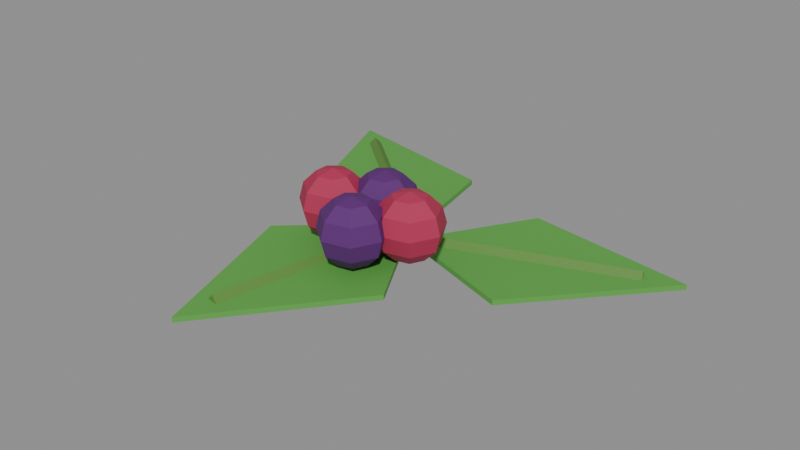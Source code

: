 # Source: mulberry-leaf.blend  (saved by Blender 5.2.45; exported with 4.5.12 LTS)
import bpy
from mathutils import Matrix  # noqa: F401  (used for matrix-valued properties, if any)

bpy.ops.wm.read_factory_settings(use_empty=True)
scene = bpy.context.scene
scene.name = 'Scene'

# ---- collections
col_col_lowpoly = bpy.data.collections.new('COL_LowPoly'); scene.collection.children.link(col_col_lowpoly)

# ---- images (referenced by path relative to the original .blend; pixels are not part of the script)
import os
ASSET_DIR = os.environ.get("B2B_ASSET_DIR", "")  # directory of the original .blend (textures are referenced by path, not embedded)
HERE = os.path.dirname(os.path.abspath(__file__))  # packed textures are extracted next to this script under _unpacked/

def load_image(name, relpath, width, height, colorspace="sRGB"):
    """Load a texture the original file referenced (path relative to the .blend, or extracted next to this script)."""
    p = next((c for c in (os.path.join(HERE, relpath), os.path.join(ASSET_DIR, relpath)) if relpath and os.path.exists(c)), "")
    if p:
        img = bpy.data.images.load(p, check_existing=True)
        img.name = name
    else:  # same state as the original file: an image datablock whose file is absent (Cycles renders it pink)
        img = bpy.data.images.new(name, width, height)
        img.source = "FILE"
        img.filepath = "//" + (relpath or name)
    img.colorspace_settings.name = colorspace
    return img
img_mulberry_leaf_basecolor = load_image('mulberry-leaf_BaseColor', '_unpacked/mulberry-leaf_BaseColor.bb4359b4.png', 128, 192, 'sRGB')
img_mulberry_leaf_maskmap = load_image('mulberry-leaf_MaskMap', '_unpacked/mulberry-leaf_MaskMap.b2843ed0.png', 128, 192, 'Non-Color')

# ---- materials (node trees are filled in below, after node groups)
mat_m_mulberry_leaf = bpy.data.materials.new('M_mulberry-leaf')

# ---- material node trees
mat_m_mulberry_leaf.use_nodes = True; mat_m_mulberry_leaf.node_tree.nodes.clear()
_N = mat_m_mulberry_leaf.node_tree.nodes; _L = mat_m_mulberry_leaf.node_tree.links
n0 = _N.new('ShaderNodeBsdfPrincipled'); n0.name = 'Principled BSDF'; n0.location = (-200, 100)
n0.inputs[10].default_value = 0.005
n1 = _N.new('ShaderNodeOutputMaterial'); n1.name = 'Material Output'; n1.location = (200, 100)
n2 = _N.new('ShaderNodeTexImage'); n2.name = 'Image Texture'; n2.location = (0, 0)
n2.image = img_mulberry_leaf_basecolor
n2.interpolation = 'Closest'
n3 = _N.new('ShaderNodeTexImage'); n3.name = 'Image Texture.001'; n3.location = (0, 0)
n3.image = img_mulberry_leaf_maskmap
n3.interpolation = 'Closest'
n4 = _N.new('ShaderNodeSeparateColor'); n4.name = 'Separate Color'; n4.location = (0, 0)
n5 = _N.new('ShaderNodeMath'); n5.name = 'Math'; n5.location = (0, 0)
n5.operation = 'SUBTRACT'
n5.inputs[0].default_value = 1.0
_L.new(n0.outputs[0], n1.inputs[0])
_L.new(n2.outputs[0], n0.inputs[0])
_L.new(n3.outputs[0], n4.inputs[0])
_L.new(n4.outputs[0], n0.inputs[1])
_L.new(n3.outputs[1], n5.inputs[1])
_L.new(n5.outputs[0], n0.inputs[2])
n1.is_active_output = True

# ---- meshes
me_mulberry_leaf = bpy.data.meshes.new('mulberry-leaf')
me_mulberry_leaf.from_pydata([(0.0, 0.0, 0.001), (0.05294, 0.08844, 0.001), (0.1879, 0.0684, 0.001), (0.09741, -0.03372, 0.001), (0.0, 0.0, 0.005), (0.05294, 0.08844, 0.005), (0.1879, 0.0684, 0.005), (0.09741, -0.03372, 0.005), (3.547e-10, 1.291e-10, 0.0), (-0.00171, 0.004698, 0.005), (-3.547e-10, -1.291e-10, 0.01), (0.00171, -0.004698, 0.005), (0.1597, 0.05814, 1.304e-08), (0.158, 0.06284, 0.005), (0.1597, 0.05814, 0.01), (0.1615, 0.05344, 0.005), (0.0, 0.0, 0.007), (-0.1031, 0.00163, 0.007), (-0.1532, 0.1286, 0.007), (-0.0195, 0.1012, 0.007), (0.0, 0.0, 0.011), (-0.1031, 0.00163, 0.011), (-0.1532, 0.1286, 0.011), (-0.0195, 0.1012, 0.011), (-2.892e-10, 2.426e-10, 0.006), (-0.003214, -0.00383, 0.011), (2.892e-10, -2.426e-10, 0.016), (0.003214, 0.00383, 0.011), (-0.1302, 0.1093, 0.006), (-0.1334, 0.1054, 0.011), (-0.1302, 0.1093, 0.016), (-0.127, 0.1131, 0.011), (0.0, 0.0, 0.013), (0.05012, -0.09007, 0.013), (-0.03473, -0.197, 0.013), (-0.0779, -0.0675, 0.013), (0.0, 0.0, 0.017), (0.05012, -0.09007, 0.017), (-0.03473, -0.197, 0.017), (-0.0779, -0.0675, 0.017), (-6.555e-11, -3.718e-10, 0.012), (0.004924, -0.0008682, 0.017), (6.555e-11, 3.718e-10, 0.022), (-0.004924, 0.0008682, 0.017), (-0.02952, -0.1674, 0.012), (-0.0246, -0.1683, 0.017), (-0.02952, -0.1674, 0.022), (-0.03444, -0.1665, 0.017), (0.0, -0.03, 0.019), (0.013, -0.03, 0.02248), (0.008105, -0.01984, 0.02248), (-0.002893, -0.01733, 0.02248), (-0.01171, -0.02436, 0.02248), (-0.01171, -0.03564, 0.02248), (-0.002893, -0.04267, 0.02248), (0.008105, -0.04016, 0.02248), (0.02252, -0.03, 0.032), (0.01404, -0.0124, 0.032), (-0.00501, -0.008048, 0.032), (-0.02029, -0.02023, 0.032), (-0.02029, -0.03977, 0.032), (-0.00501, -0.05195, 0.032), (0.01404, -0.0476, 0.032), (0.026, -0.03, 0.045), (0.01621, -0.009672, 0.045), (-0.005786, -0.004652, 0.045), (-0.02343, -0.01872, 0.045), (-0.02343, -0.04128, 0.045), (-0.005786, -0.05535, 0.045), (0.01621, -0.05033, 0.045), (0.02252, -0.03, 0.058), (0.01404, -0.0124, 0.058), (-0.00501, -0.008048, 0.058), (-0.02029, -0.02023, 0.058), (-0.02029, -0.03977, 0.058), (-0.00501, -0.05195, 0.058), (0.01404, -0.0476, 0.058), (0.013, -0.03, 0.06752), (0.008105, -0.01984, 0.06752), (-0.002893, -0.01733, 0.06752), (-0.01171, -0.02436, 0.06752), (-0.01171, -0.03564, 0.06752), (-0.002893, -0.04267, 0.06752), (0.008105, -0.04016, 0.06752), (0.0, -0.03, 0.071), (0.035, -0.045, 0.019), (0.048, -0.045, 0.02248), (0.04311, -0.03484, 0.02248), (0.03211, -0.03233, 0.02248), (0.02329, -0.03936, 0.02248), (0.02329, -0.05064, 0.02248), (0.03211, -0.05767, 0.02248), (0.04311, -0.05516, 0.02248), (0.05752, -0.045, 0.032), (0.04904, -0.0274, 0.032), (0.02999, -0.02305, 0.032), (0.01471, -0.03523, 0.032), (0.01471, -0.05477, 0.032), (0.02999, -0.06695, 0.032), (0.04904, -0.0626, 0.032), (0.061, -0.045, 0.045), (0.05121, -0.02467, 0.045), (0.02921, -0.01965, 0.045), (0.01157, -0.03372, 0.045), (0.01157, -0.05628, 0.045), (0.02921, -0.07035, 0.045), (0.05121, -0.06533, 0.045), (0.05752, -0.045, 0.058), (0.04904, -0.0274, 0.058), (0.02999, -0.02305, 0.058), (0.01471, -0.03523, 0.058), (0.01471, -0.05477, 0.058), (0.02999, -0.06695, 0.058), (0.04904, -0.0626, 0.058), (0.048, -0.045, 0.06752), (0.04311, -0.03484, 0.06752), (0.03211, -0.03233, 0.06752), (0.02329, -0.03936, 0.06752), (0.02329, -0.05064, 0.06752), (0.03211, -0.05767, 0.06752), (0.04311, -0.05516, 0.06752), (0.035, -0.045, 0.071), (-0.03, -0.05, 0.019), (-0.017, -0.05, 0.02248), (-0.02189, -0.03984, 0.02248), (-0.03289, -0.03733, 0.02248), (-0.04171, -0.04436, 0.02248), (-0.04171, -0.05564, 0.02248), (-0.03289, -0.06267, 0.02248), (-0.02189, -0.06016, 0.02248), (-0.007483, -0.05, 0.032), (-0.01596, -0.0324, 0.032), (-0.03501, -0.02805, 0.032), (-0.05029, -0.04023, 0.032), (-0.05029, -0.05977, 0.032), (-0.03501, -0.07195, 0.032), (-0.01596, -0.0676, 0.032), (-0.004, -0.05, 0.045), (-0.01379, -0.02967, 0.045), (-0.03579, -0.02465, 0.045), (-0.05343, -0.03872, 0.045), (-0.05343, -0.06128, 0.045), (-0.03579, -0.07535, 0.045), (-0.01379, -0.07033, 0.045), (-0.007483, -0.05, 0.058), (-0.01596, -0.0324, 0.058), (-0.03501, -0.02805, 0.058), (-0.05029, -0.04023, 0.058), (-0.05029, -0.05977, 0.058), (-0.03501, -0.07195, 0.058), (-0.01596, -0.0676, 0.058), (-0.017, -0.05, 0.06752), (-0.02189, -0.03984, 0.06752), (-0.03289, -0.03733, 0.06752), (-0.04171, -0.04436, 0.06752), (-0.04171, -0.05564, 0.06752), (-0.03289, -0.06267, 0.06752), (-0.02189, -0.06016, 0.06752), (-0.03, -0.05, 0.071), (0.01, -0.075, 0.019), (0.023, -0.075, 0.02248), (0.01811, -0.06484, 0.02248), (0.007107, -0.06233, 0.02248), (-0.001713, -0.06936, 0.02248), (-0.001713, -0.08064, 0.02248), (0.007107, -0.08767, 0.02248), (0.01811, -0.08516, 0.02248), (0.03252, -0.075, 0.032), (0.02404, -0.0574, 0.032), (0.00499, -0.05305, 0.032), (-0.01029, -0.06523, 0.032), (-0.01029, -0.08477, 0.032), (0.00499, -0.09695, 0.032), (0.02404, -0.0926, 0.032), (0.036, -0.075, 0.045), (0.02621, -0.05467, 0.045), (0.004214, -0.04965, 0.045), (-0.01343, -0.06372, 0.045), (-0.01343, -0.08628, 0.045), (0.004214, -0.1003, 0.045), (0.02621, -0.09533, 0.045), (0.03252, -0.075, 0.058), (0.02404, -0.0574, 0.058), (0.00499, -0.05305, 0.058), (-0.01029, -0.06523, 0.058), (-0.01029, -0.08477, 0.058), (0.00499, -0.09695, 0.058), (0.02404, -0.0926, 0.058), (0.023, -0.075, 0.06752), (0.01811, -0.06484, 0.06752), (0.007107, -0.06233, 0.06752), (-0.001713, -0.06936, 0.06752), (-0.001713, -0.08064, 0.06752), (0.007107, -0.08767, 0.06752), (0.01811, -0.08516, 0.06752), (0.01, -0.075, 0.071)], [], [(1, 3, 0), (7, 5, 4), (0, 4, 5, 1), (1, 5, 6, 2), (2, 6, 7, 3), (3, 7, 4, 0), (1, 2, 3), (7, 6, 5), (8, 9, 13, 12), (9, 10, 14, 13), (10, 11, 15, 14), (11, 8, 12, 15), (11, 10, 9, 8), (12, 13, 14, 15), (17, 19, 16), (23, 21, 20), (16, 20, 21, 17), (17, 21, 22, 18), (18, 22, 23, 19), (19, 23, 20, 16), (17, 18, 19), (23, 22, 21), (24, 25, 29, 28), (25, 26, 30, 29), (26, 27, 31, 30), (27, 24, 28, 31), (27, 26, 25, 24), (28, 29, 30, 31), (33, 35, 32), (39, 37, 36), (32, 36, 37, 33), (33, 37, 38, 34), (34, 38, 39, 35), (35, 39, 36, 32), (33, 34, 35), (39, 38, 37), (40, 41, 45, 44), (41, 42, 46, 45), (42, 43, 47, 46), (43, 40, 44, 47), (43, 42, 41, 40), (44, 45, 46, 47), (48, 50, 49), (48, 51, 50), (48, 52, 51), (48, 53, 52), (48, 54, 53), (48, 55, 54), (48, 49, 55), (49, 50, 57, 56), (50, 51, 58, 57), (51, 52, 59, 58), (52, 53, 60, 59), (53, 54, 61, 60), (54, 55, 62, 61), (55, 49, 56, 62), (56, 57, 64, 63), (57, 58, 65, 64), (58, 59, 66, 65), (59, 60, 67, 66), (60, 61, 68, 67), (61, 62, 69, 68), (62, 56, 63, 69), (63, 64, 71, 70), (64, 65, 72, 71), (65, 66, 73, 72), (66, 67, 74, 73), (67, 68, 75, 74), (68, 69, 76, 75), (69, 63, 70, 76), (70, 71, 78, 77), (71, 72, 79, 78), (72, 73, 80, 79), (73, 74, 81, 80), (74, 75, 82, 81), (75, 76, 83, 82), (76, 70, 77, 83), (77, 78, 84), (78, 79, 84), (79, 80, 84), (80, 81, 84), (81, 82, 84), (82, 83, 84), (83, 77, 84), (85, 87, 86), (85, 88, 87), (85, 89, 88), (85, 90, 89), (85, 91, 90), (85, 92, 91), (85, 86, 92), (86, 87, 94, 93), (87, 88, 95, 94), (88, 89, 96, 95), (89, 90, 97, 96), (90, 91, 98, 97), (91, 92, 99, 98), (92, 86, 93, 99), (93, 94, 101, 100), (94, 95, 102, 101), (95, 96, 103, 102), (96, 97, 104, 103), (97, 98, 105, 104), (98, 99, 106, 105), (99, 93, 100, 106), (100, 101, 108, 107), (101, 102, 109, 108), (102, 103, 110, 109), (103, 104, 111, 110), (104, 105, 112, 111), (105, 106, 113, 112), (106, 100, 107, 113), (107, 108, 115, 114), (108, 109, 116, 115), (109, 110, 117, 116), (110, 111, 118, 117), (111, 112, 119, 118), (112, 113, 120, 119), (113, 107, 114, 120), (114, 115, 121), (115, 116, 121), (116, 117, 121), (117, 118, 121), (118, 119, 121), (119, 120, 121), (120, 114, 121), (122, 124, 123), (122, 125, 124), (122, 126, 125), (122, 127, 126), (122, 128, 127), (122, 129, 128), (122, 123, 129), (123, 124, 131, 130), (124, 125, 132, 131), (125, 126, 133, 132), (126, 127, 134, 133), (127, 128, 135, 134), (128, 129, 136, 135), (129, 123, 130, 136), (130, 131, 138, 137), (131, 132, 139, 138), (132, 133, 140, 139), (133, 134, 141, 140), (134, 135, 142, 141), (135, 136, 143, 142), (136, 130, 137, 143), (137, 138, 145, 144), (138, 139, 146, 145), (139, 140, 147, 146), (140, 141, 148, 147), (141, 142, 149, 148), (142, 143, 150, 149), (143, 137, 144, 150), (144, 145, 152, 151), (145, 146, 153, 152), (146, 147, 154, 153), (147, 148, 155, 154), (148, 149, 156, 155), (149, 150, 157, 156), (150, 144, 151, 157), (151, 152, 158), (152, 153, 158), (153, 154, 158), (154, 155, 158), (155, 156, 158), (156, 157, 158), (157, 151, 158), (159, 161, 160), (159, 162, 161), (159, 163, 162), (159, 164, 163), (159, 165, 164), (159, 166, 165), (159, 160, 166), (160, 161, 168, 167), (161, 162, 169, 168), (162, 163, 170, 169), (163, 164, 171, 170), (164, 165, 172, 171), (165, 166, 173, 172), (166, 160, 167, 173), (167, 168, 175, 174), (168, 169, 176, 175), (169, 170, 177, 176), (170, 171, 178, 177), (171, 172, 179, 178), (172, 173, 180, 179), (173, 167, 174, 180), (174, 175, 182, 181), (175, 176, 183, 182), (176, 177, 184, 183), (177, 178, 185, 184), (178, 179, 186, 185), (179, 180, 187, 186), (180, 174, 181, 187), (181, 182, 189, 188), (182, 183, 190, 189), (183, 184, 191, 190), (184, 185, 192, 191), (185, 186, 193, 192), (186, 187, 194, 193), (187, 181, 188, 194), (188, 189, 195), (189, 190, 195), (190, 191, 195), (191, 192, 195), (192, 193, 195), (193, 194, 195), (194, 188, 195)])
_uv = me_mulberry_leaf.uv_layers.new(name='UVMap')
_uv.uv.foreach_set('vector', [0.5625, 0.5417, 0.5625, 0.5417, 0.5625, 0.5417, 0.5625, 0.5417, 0.5625, 0.5417, 0.5625, 0.5417, 0.5625, 0.5417, 0.5625, 0.5417, 0.5625, 0.5417, 0.5625, 0.5417, 0.5625, 0.5417, 0.5625, 0.5417, 0.5625, 0.5417, 0.5625, 0.5417, 0.5625, 0.5417, 0.5625, 0.5417, 0.5625, 0.5417, 0.5625, 0.5417, 0.5625, 0.5417, 0.5625, 0.5417, 0.5625, 0.5417, 0.5625, 0.5417, 0.5625, 0.5417, 0.5625, 0.5417, 0.5625, 0.5417, 0.5625, 0.5417, 0.5625, 0.5417, 0.5625, 0.5417, 0.8125, 0.5417, 0.8125, 0.5417, 0.8125, 0.5417, 0.8125, 0.5417, 0.8125, 0.5417, 0.8125, 0.5417, 0.8125, 0.5417, 0.8125, 0.5417, 0.8125, 0.5417, 0.8125, 0.5417, 0.8125, 0.5417, 0.8125, 0.5417, 0.8125, 0.5417, 0.8125, 0.5417, 0.8125, 0.5417, 0.8125, 0.5417, 0.8125, 0.5417, 0.8125, 0.5417, 0.8125, 0.5417, 0.8125, 0.5417, 0.8125, 0.5417, 0.8125, 0.5417, 0.8125, 0.5417, 0.8125, 0.5417, 0.5625, 0.5417, 0.5625, 0.5417, 0.5625, 0.5417, 0.5625, 0.5417, 0.5625, 0.5417, 0.5625, 0.5417, 0.5625, 0.5417, 0.5625, 0.5417, 0.5625, 0.5417, 0.5625, 0.5417, 0.5625, 0.5417, 0.5625, 0.5417, 0.5625, 0.5417, 0.5625, 0.5417, 0.5625, 0.5417, 0.5625, 0.5417, 0.5625, 0.5417, 0.5625, 0.5417, 0.5625, 0.5417, 0.5625, 0.5417, 0.5625, 0.5417, 0.5625, 0.5417, 0.5625, 0.5417, 0.5625, 0.5417, 0.5625, 0.5417, 0.5625, 0.5417, 0.5625, 0.5417, 0.5625, 0.5417, 0.8125, 0.5417, 0.8125, 0.5417, 0.8125, 0.5417, 0.8125, 0.5417, 0.8125, 0.5417, 0.8125, 0.5417, 0.8125, 0.5417, 0.8125, 0.5417, 0.8125, 0.5417, 0.8125, 0.5417, 0.8125, 0.5417, 0.8125, 0.5417, 0.8125, 0.5417, 0.8125, 0.5417, 0.8125, 0.5417, 0.8125, 0.5417, 0.8125, 0.5417, 0.8125, 0.5417, 0.8125, 0.5417, 0.8125, 0.5417, 0.8125, 0.5417, 0.8125, 0.5417, 0.8125, 0.5417, 0.8125, 0.5417, 0.5625, 0.5417, 0.5625, 0.5417, 0.5625, 0.5417, 0.5625, 0.5417, 0.5625, 0.5417, 0.5625, 0.5417, 0.5625, 0.5417, 0.5625, 0.5417, 0.5625, 0.5417, 0.5625, 0.5417, 0.5625, 0.5417, 0.5625, 0.5417, 0.5625, 0.5417, 0.5625, 0.5417, 0.5625, 0.5417, 0.5625, 0.5417, 0.5625, 0.5417, 0.5625, 0.5417, 0.5625, 0.5417, 0.5625, 0.5417, 0.5625, 0.5417, 0.5625, 0.5417, 0.5625, 0.5417, 0.5625, 0.5417, 0.5625, 0.5417, 0.5625, 0.5417, 0.5625, 0.5417, 0.5625, 0.5417, 0.8125, 0.5417, 0.8125, 0.5417, 0.8125, 0.5417, 0.8125, 0.5417, 0.8125, 0.5417, 0.8125, 0.5417, 0.8125, 0.5417, 0.8125, 0.5417, 0.8125, 0.5417, 0.8125, 0.5417, 0.8125, 0.5417, 0.8125, 0.5417, 0.8125, 0.5417, 0.8125, 0.5417, 0.8125, 0.5417, 0.8125, 0.5417, 0.8125, 0.5417, 0.8125, 0.5417, 0.8125, 0.5417, 0.8125, 0.5417, 0.8125, 0.5417, 0.8125, 0.5417, 0.8125, 0.5417, 0.8125, 0.5417, 0.3125, 0.2083, 0.3125, 0.2083, 0.3125, 0.2083, 0.3125, 0.2083, 0.3125, 0.2083, 0.3125, 0.2083, 0.3125, 0.2083, 0.3125, 0.2083, 0.3125, 0.2083, 0.3125, 0.2083, 0.3125, 0.2083, 0.3125, 0.2083, 0.3125, 0.2083, 0.3125, 0.2083, 0.3125, 0.2083, 0.3125, 0.2083, 0.3125, 0.2083, 0.3125, 0.2083, 0.3125, 0.2083, 0.3125, 0.2083, 0.3125, 0.2083, 0.3125, 0.2083, 0.3125, 0.2083, 0.3125, 0.2083, 0.3125, 0.2083, 0.3125, 0.2083, 0.3125, 0.2083, 0.3125, 0.2083, 0.3125, 0.2083, 0.3125, 0.2083, 0.3125, 0.2083, 0.3125, 0.2083, 0.3125, 0.2083, 0.3125, 0.2083, 0.3125, 0.2083, 0.3125, 0.2083, 0.3125, 0.2083, 0.3125, 0.2083, 0.3125, 0.2083, 0.3125, 0.2083, 0.3125, 0.2083, 0.3125, 0.2083, 0.3125, 0.2083, 0.3125, 0.2083, 0.3125, 0.2083, 0.3125, 0.2083, 0.3125, 0.2083, 0.3125, 0.2083, 0.3125, 0.2083, 0.3125, 0.2083, 0.3125, 0.2083, 0.3125, 0.2083, 0.3125, 0.2083, 0.3125, 0.2083, 0.3125, 0.2083, 0.3125, 0.2083, 0.3125, 0.2083, 0.3125, 0.2083, 0.3125, 0.2083, 0.3125, 0.2083, 0.3125, 0.2083, 0.3125, 0.2083, 0.3125, 0.2083, 0.3125, 0.2083, 0.3125, 0.2083, 0.3125, 0.2083, 0.3125, 0.2083, 0.3125, 0.2083, 0.3125, 0.2083, 0.3125, 0.2083, 0.3125, 0.2083, 0.3125, 0.2083, 0.3125, 0.2083, 0.3125, 0.2083, 0.3125, 0.2083, 0.3125, 0.2083, 0.3125, 0.2083, 0.3125, 0.2083, 0.3125, 0.2083, 0.3125, 0.2083, 0.3125, 0.2083, 0.3125, 0.2083, 0.3125, 0.2083, 0.3125, 0.2083, 0.3125, 0.2083, 0.3125, 0.2083, 0.3125, 0.2083, 0.3125, 0.2083, 0.3125, 0.2083, 0.3125, 0.2083, 0.3125, 0.2083, 0.3125, 0.2083, 0.3125, 0.2083, 0.3125, 0.2083, 0.3125, 0.2083, 0.3125, 0.2083, 0.3125, 0.2083, 0.3125, 0.2083, 0.3125, 0.2083, 0.3125, 0.2083, 0.3125, 0.2083, 0.3125, 0.2083, 0.3125, 0.2083, 0.3125, 0.2083, 0.3125, 0.2083, 0.3125, 0.2083, 0.3125, 0.2083, 0.3125, 0.2083, 0.3125, 0.2083, 0.3125, 0.2083, 0.3125, 0.2083, 0.3125, 0.2083, 0.3125, 0.2083, 0.3125, 0.2083, 0.3125, 0.2083, 0.3125, 0.2083, 0.3125, 0.2083, 0.3125, 0.2083, 0.3125, 0.2083, 0.3125, 0.2083, 0.3125, 0.2083, 0.3125, 0.2083, 0.3125, 0.2083, 0.3125, 0.2083, 0.3125, 0.2083, 0.3125, 0.2083, 0.3125, 0.2083, 0.3125, 0.2083, 0.3125, 0.2083, 0.3125, 0.2083, 0.3125, 0.2083, 0.3125, 0.2083, 0.3125, 0.2083, 0.3125, 0.2083, 0.3125, 0.2083, 0.3125, 0.2083, 0.3125, 0.2083, 0.3125, 0.2083, 0.3125, 0.2083, 0.3125, 0.2083, 0.3125, 0.2083, 0.3125, 0.2083, 0.3125, 0.2083, 0.3125, 0.2083, 0.3125, 0.2083, 0.3125, 0.2083, 0.3125, 0.2083, 0.3125, 0.2083, 0.3125, 0.2083, 0.3125, 0.2083, 0.3125, 0.2083, 0.3125, 0.2083, 0.3125, 0.2083, 0.3125, 0.2083, 0.4375, 0.2083, 0.4375, 0.2083, 0.4375, 0.2083, 0.4375, 0.2083, 0.4375, 0.2083, 0.4375, 0.2083, 0.4375, 0.2083, 0.4375, 0.2083, 0.4375, 0.2083, 0.4375, 0.2083, 0.4375, 0.2083, 0.4375, 0.2083, 0.4375, 0.2083, 0.4375, 0.2083, 0.4375, 0.2083, 0.4375, 0.2083, 0.4375, 0.2083, 0.4375, 0.2083, 0.4375, 0.2083, 0.4375, 0.2083, 0.4375, 0.2083, 0.4375, 0.2083, 0.4375, 0.2083, 0.4375, 0.2083, 0.4375, 0.2083, 0.4375, 0.2083, 0.4375, 0.2083, 0.4375, 0.2083, 0.4375, 0.2083, 0.4375, 0.2083, 0.4375, 0.2083, 0.4375, 0.2083, 0.4375, 0.2083, 0.4375, 0.2083, 0.4375, 0.2083, 0.4375, 0.2083, 0.4375, 0.2083, 0.4375, 0.2083, 0.4375, 0.2083, 0.4375, 0.2083, 0.4375, 0.2083, 0.4375, 0.2083, 0.4375, 0.2083, 0.4375, 0.2083, 0.4375, 0.2083, 0.4375, 0.2083, 0.4375, 0.2083, 0.4375, 0.2083, 0.4375, 0.2083, 0.4375, 0.2083, 0.4375, 0.2083, 0.4375, 0.2083, 0.4375, 0.2083, 0.4375, 0.2083, 0.4375, 0.2083, 0.4375, 0.2083, 0.4375, 0.2083, 0.4375, 0.2083, 0.4375, 0.2083, 0.4375, 0.2083, 0.4375, 0.2083, 0.4375, 0.2083, 0.4375, 0.2083, 0.4375, 0.2083, 0.4375, 0.2083, 0.4375, 0.2083, 0.4375, 0.2083, 0.4375, 0.2083, 0.4375, 0.2083, 0.4375, 0.2083, 0.4375, 0.2083, 0.4375, 0.2083, 0.4375, 0.2083, 0.4375, 0.2083, 0.4375, 0.2083, 0.4375, 0.2083, 0.4375, 0.2083, 0.4375, 0.2083, 0.4375, 0.2083, 0.4375, 0.2083, 0.4375, 0.2083, 0.4375, 0.2083, 0.4375, 0.2083, 0.4375, 0.2083, 0.4375, 0.2083, 0.4375, 0.2083, 0.4375, 0.2083, 0.4375, 0.2083, 0.4375, 0.2083, 0.4375, 0.2083, 0.4375, 0.2083, 0.4375, 0.2083, 0.4375, 0.2083, 0.4375, 0.2083, 0.4375, 0.2083, 0.4375, 0.2083, 0.4375, 0.2083, 0.4375, 0.2083, 0.4375, 0.2083, 0.4375, 0.2083, 0.4375, 0.2083, 0.4375, 0.2083, 0.4375, 0.2083, 0.4375, 0.2083, 0.4375, 0.2083, 0.4375, 0.2083, 0.4375, 0.2083, 0.4375, 0.2083, 0.4375, 0.2083, 0.4375, 0.2083, 0.4375, 0.2083, 0.4375, 0.2083, 0.4375, 0.2083, 0.4375, 0.2083, 0.4375, 0.2083, 0.4375, 0.2083, 0.4375, 0.2083, 0.4375, 0.2083, 0.4375, 0.2083, 0.4375, 0.2083, 0.4375, 0.2083, 0.4375, 0.2083, 0.4375, 0.2083, 0.4375, 0.2083, 0.4375, 0.2083, 0.4375, 0.2083, 0.4375, 0.2083, 0.4375, 0.2083, 0.4375, 0.2083, 0.4375, 0.2083, 0.4375, 0.2083, 0.4375, 0.2083, 0.4375, 0.2083, 0.4375, 0.2083, 0.4375, 0.2083, 0.4375, 0.2083, 0.4375, 0.2083, 0.4375, 0.2083, 0.4375, 0.2083, 0.4375, 0.2083, 0.4375, 0.2083, 0.4375, 0.2083, 0.4375, 0.2083, 0.4375, 0.2083, 0.4375, 0.2083, 0.4375, 0.2083, 0.4375, 0.2083, 0.4375, 0.2083, 0.4375, 0.2083, 0.4375, 0.2083, 0.4375, 0.2083, 0.4375, 0.2083, 0.4375, 0.2083, 0.4375, 0.2083, 0.4375, 0.2083, 0.4375, 0.2083, 0.4375, 0.2083, 0.4375, 0.2083, 0.4375, 0.2083, 0.4375, 0.2083, 0.4375, 0.2083, 0.4375, 0.2083, 0.4375, 0.2083, 0.4375, 0.2083, 0.4375, 0.2083, 0.4375, 0.2083, 0.4375, 0.2083, 0.4375, 0.2083, 0.4375, 0.2083, 0.4375, 0.2083, 0.4375, 0.2083, 0.4375, 0.2083, 0.4375, 0.2083, 0.4375, 0.2083, 0.4375, 0.2083, 0.4375, 0.2083, 0.4375, 0.2083, 0.4375, 0.2083, 0.4375, 0.2083, 0.4375, 0.2083, 0.4375, 0.2083, 0.4375, 0.2083, 0.4375, 0.2083, 0.4375, 0.2083, 0.4375, 0.2083, 0.4375, 0.2083, 0.4375, 0.2083, 0.4375, 0.2083, 0.4375, 0.2083, 0.4375, 0.2083, 0.4375, 0.2083, 0.4375, 0.2083, 0.4375, 0.2083, 0.4375, 0.2083, 0.4375, 0.2083, 0.4375, 0.2083, 0.4375, 0.2083, 0.4375, 0.2083, 0.4375, 0.2083, 0.4375, 0.2083, 0.4375, 0.2083, 0.4375, 0.2083, 0.4375, 0.2083, 0.4375, 0.2083, 0.4375, 0.2083, 0.4375, 0.2083, 0.4375, 0.2083, 0.4375, 0.2083, 0.4375, 0.2083, 0.4375, 0.2083, 0.4375, 0.2083, 0.4375, 0.2083, 0.4375, 0.2083, 0.4375, 0.2083, 0.4375, 0.2083, 0.4375, 0.2083, 0.4375, 0.2083, 0.4375, 0.2083, 0.4375, 0.2083, 0.4375, 0.2083, 0.4375, 0.2083, 0.4375, 0.2083, 0.4375, 0.2083, 0.4375, 0.2083, 0.4375, 0.2083, 0.4375, 0.2083, 0.4375, 0.2083, 0.4375, 0.2083, 0.4375, 0.2083, 0.4375, 0.2083, 0.4375, 0.2083, 0.4375, 0.2083, 0.4375, 0.2083, 0.4375, 0.2083, 0.4375, 0.2083, 0.4375, 0.2083, 0.4375, 0.2083, 0.4375, 0.2083, 0.4375, 0.2083, 0.4375, 0.2083, 0.4375, 0.2083, 0.4375, 0.2083, 0.4375, 0.2083, 0.4375, 0.2083, 0.4375, 0.2083, 0.4375, 0.2083, 0.4375, 0.2083, 0.4375, 0.2083, 0.4375, 0.2083, 0.4375, 0.2083, 0.4375, 0.2083, 0.4375, 0.2083, 0.4375, 0.2083, 0.4375, 0.2083, 0.4375, 0.2083, 0.4375, 0.2083, 0.4375, 0.2083, 0.4375, 0.2083, 0.4375, 0.2083, 0.4375, 0.2083, 0.4375, 0.2083, 0.4375, 0.2083, 0.4375, 0.2083, 0.4375, 0.2083, 0.4375, 0.2083, 0.4375, 0.2083, 0.4375, 0.2083, 0.4375, 0.2083, 0.4375, 0.2083, 0.4375, 0.2083, 0.4375, 0.2083, 0.4375, 0.2083, 0.4375, 0.2083, 0.4375, 0.2083, 0.4375, 0.2083, 0.4375, 0.2083, 0.4375, 0.2083, 0.4375, 0.2083, 0.4375, 0.2083, 0.4375, 0.2083, 0.4375, 0.2083, 0.4375, 0.2083, 0.4375, 0.2083, 0.4375, 0.2083, 0.4375, 0.2083, 0.4375, 0.2083, 0.4375, 0.2083, 0.4375, 0.2083, 0.4375, 0.2083, 0.4375, 0.2083, 0.4375, 0.2083, 0.4375, 0.2083, 0.4375, 0.2083, 0.4375, 0.2083, 0.4375, 0.2083, 0.4375, 0.2083, 0.4375, 0.2083, 0.4375, 0.2083, 0.4375, 0.2083, 0.4375, 0.2083, 0.4375, 0.2083, 0.4375, 0.2083, 0.4375, 0.2083, 0.4375, 0.2083, 0.4375, 0.2083, 0.4375, 0.2083, 0.4375, 0.2083, 0.4375, 0.2083, 0.3125, 0.2083, 0.3125, 0.2083, 0.3125, 0.2083, 0.3125, 0.2083, 0.3125, 0.2083, 0.3125, 0.2083, 0.3125, 0.2083, 0.3125, 0.2083, 0.3125, 0.2083, 0.3125, 0.2083, 0.3125, 0.2083, 0.3125, 0.2083, 0.3125, 0.2083, 0.3125, 0.2083, 0.3125, 0.2083, 0.3125, 0.2083, 0.3125, 0.2083, 0.3125, 0.2083, 0.3125, 0.2083, 0.3125, 0.2083, 0.3125, 0.2083, 0.3125, 0.2083, 0.3125, 0.2083, 0.3125, 0.2083, 0.3125, 0.2083, 0.3125, 0.2083, 0.3125, 0.2083, 0.3125, 0.2083, 0.3125, 0.2083, 0.3125, 0.2083, 0.3125, 0.2083, 0.3125, 0.2083, 0.3125, 0.2083, 0.3125, 0.2083, 0.3125, 0.2083, 0.3125, 0.2083, 0.3125, 0.2083, 0.3125, 0.2083, 0.3125, 0.2083, 0.3125, 0.2083, 0.3125, 0.2083, 0.3125, 0.2083, 0.3125, 0.2083, 0.3125, 0.2083, 0.3125, 0.2083, 0.3125, 0.2083, 0.3125, 0.2083, 0.3125, 0.2083, 0.3125, 0.2083, 0.3125, 0.2083, 0.3125, 0.2083, 0.3125, 0.2083, 0.3125, 0.2083, 0.3125, 0.2083, 0.3125, 0.2083, 0.3125, 0.2083, 0.3125, 0.2083, 0.3125, 0.2083, 0.3125, 0.2083, 0.3125, 0.2083, 0.3125, 0.2083, 0.3125, 0.2083, 0.3125, 0.2083, 0.3125, 0.2083, 0.3125, 0.2083, 0.3125, 0.2083, 0.3125, 0.2083, 0.3125, 0.2083, 0.3125, 0.2083, 0.3125, 0.2083, 0.3125, 0.2083, 0.3125, 0.2083, 0.3125, 0.2083, 0.3125, 0.2083, 0.3125, 0.2083, 0.3125, 0.2083, 0.3125, 0.2083, 0.3125, 0.2083, 0.3125, 0.2083, 0.3125, 0.2083, 0.3125, 0.2083, 0.3125, 0.2083, 0.3125, 0.2083, 0.3125, 0.2083, 0.3125, 0.2083, 0.3125, 0.2083, 0.3125, 0.2083, 0.3125, 0.2083, 0.3125, 0.2083, 0.3125, 0.2083, 0.3125, 0.2083, 0.3125, 0.2083, 0.3125, 0.2083, 0.3125, 0.2083, 0.3125, 0.2083, 0.3125, 0.2083, 0.3125, 0.2083, 0.3125, 0.2083, 0.3125, 0.2083, 0.3125, 0.2083, 0.3125, 0.2083, 0.3125, 0.2083, 0.3125, 0.2083, 0.3125, 0.2083, 0.3125, 0.2083, 0.3125, 0.2083, 0.3125, 0.2083, 0.3125, 0.2083, 0.3125, 0.2083, 0.3125, 0.2083, 0.3125, 0.2083, 0.3125, 0.2083, 0.3125, 0.2083, 0.3125, 0.2083, 0.3125, 0.2083, 0.3125, 0.2083, 0.3125, 0.2083, 0.3125, 0.2083, 0.3125, 0.2083, 0.3125, 0.2083, 0.3125, 0.2083, 0.3125, 0.2083, 0.3125, 0.2083, 0.3125, 0.2083, 0.3125, 0.2083, 0.3125, 0.2083, 0.3125, 0.2083, 0.3125, 0.2083, 0.3125, 0.2083, 0.3125, 0.2083, 0.3125, 0.2083, 0.3125, 0.2083, 0.3125, 0.2083, 0.3125, 0.2083, 0.3125, 0.2083, 0.3125, 0.2083, 0.3125, 0.2083, 0.3125, 0.2083, 0.3125, 0.2083, 0.3125, 0.2083, 0.3125, 0.2083, 0.3125, 0.2083, 0.3125, 0.2083, 0.3125, 0.2083, 0.3125, 0.2083, 0.3125, 0.2083, 0.3125, 0.2083, 0.3125, 0.2083, 0.3125, 0.2083, 0.3125, 0.2083, 0.3125, 0.2083, 0.3125, 0.2083, 0.3125, 0.2083, 0.3125, 0.2083])
me_mulberry_leaf.materials.append(mat_m_mulberry_leaf)
me_mulberry_leaf.update()

# ---- objects
ob_mulberry_leaf = bpy.data.objects.new('mulberry-leaf', me_mulberry_leaf)

# ---- transforms, parenting, visibility, modifiers, constraints
ob_mulberry_leaf.location = (0.0, 0.0, 0.0)

# ---- collection membership
col_col_lowpoly.objects.link(ob_mulberry_leaf)

# ---- scene / render settings (as saved in the file)
scene.frame_start = 1; scene.frame_end = 250; scene.frame_set(1)
scene.render.engine = 'BLENDER_EEVEE_NEXT'
scene.render.bake_bias = 0.0
scene.render.bake_samples = 0
scene.render.compositor_device = 'GPU'
scene.eevee.use_volume_custom_range = False
scene.eevee.fast_gi_thickness_near = 0.1
scene.eevee.fast_gi_thickness_far = 0.0
scene.eevee.ray_tracing_options.screen_trace_thickness = 0.1
bpy.context.view_layer.update()

# ---- added for rendering (the .blend has no active camera and no usable light): camera, sun + grey world if the file has none
cam_auto = bpy.data.cameras.new('AutoCamera')
cam_auto.lens = 50.0
cam_auto.sensor_width = 36.0
cam_auto.clip_end = 1000.0
ob_auto_camera = bpy.data.objects.new('AutoCamera', cam_auto)
scene.collection.objects.link(ob_auto_camera)
ob_auto_camera.location = (0.458558, -0.563633, 0.388454)
ob_auto_camera.rotation_euler = (1.09748, -7.21219e-08, 0.694738)
scene.camera = ob_auto_camera
light_auto_sun = bpy.data.lights.new('AutoSun', 'SUN')
light_auto_sun.energy = 3.0
light_auto_sun.angle = 0.0523599
ob_auto_sun = bpy.data.objects.new('AutoSun', light_auto_sun)
scene.collection.objects.link(ob_auto_sun)
ob_auto_sun.rotation_euler = (0.872665, 0.174533, 0.523599)
if scene.world is None:
    world_auto = bpy.data.worlds.new('AutoWorld')
    world_auto.color = (0.3, 0.3, 0.3)
    scene.world = world_auto
bpy.context.view_layer.update()
